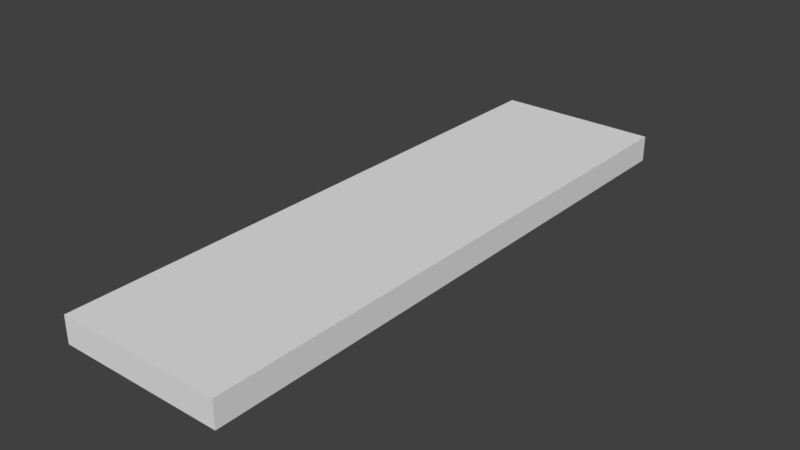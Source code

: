 # Source: lamp.blend  (saved by Blender 2.79.0; exported with 4.5.12 LTS)
import bpy
from mathutils import Matrix  # noqa: F401  (used for matrix-valued properties, if any)

bpy.ops.wm.read_factory_settings(use_empty=True)
scene = bpy.context.scene
scene.name = 'Scene'

# ---- collections
col_collection_1 = bpy.data.collections.new('Collection 1'); scene.collection.children.link(col_collection_1)

# ---- world
world_world = bpy.data.worlds.new('World'); scene.world = world_world
world_world.color = (0.05088, 0.05088, 0.05088)
world_world.use_sun_shadow = False
world_world.sun_shadow_jitter_overblur = 0.0
world_world.cycles.sampling_method = 'MANUAL'

# ---- meshes
me_cube_003 = bpy.data.meshes.new('Cube.003')
me_cube_003.from_pydata([(-0.3281, -1.167, -0.05374), (-0.3281, -1.167, 0.05107), (-0.3281, 1.167, -0.05374), (-0.3281, 1.167, 0.05107), (0.3281, -1.167, -0.05374), (0.3281, -1.167, 0.05107), (0.3281, 1.167, -0.05374), (0.3281, 1.167, 0.05107)], [], [(0, 1, 3, 2), (2, 3, 7, 6), (6, 7, 5, 4), (4, 5, 1, 0), (2, 6, 4, 0), (7, 3, 1, 5)])
_uv = me_cube_003.uv_layers.new(name='UVMap')
_uv.uv.foreach_set('vector', [0.9356, 1.0, 0.8711, 1.0, 0.8711, 0.0, 0.9356, 0.0, 0.9356, 0.2812, 1.0, 0.2812, 1.0, 0.5624, 0.9356, 0.5624, 0.8711, 1.0, 0.8067, 1.0, 0.8067, 0.0, 0.8711, 0.0, 0.9356, 0.0, 1.0, 0.0, 1.0, 0.2812, 0.9356, 0.2812, 7.329e-08, 0.0, 0.4033, 0.0, 0.4033, 1.0, 0.0, 1.0, 0.8067, 1.0, 0.4033, 1.0, 0.4033, 0.0, 0.8067, 0.0])
_ca = me_cube_003.color_attributes.new('Col', 'BYTE_COLOR', 'CORNER')
_ca.data.foreach_set('color', [0.7231, 0.7991, 1.0, 1.0, 0.7231, 0.7991, 1.0, 1.0, 0.7231, 0.7991, 1.0, 1.0, 0.7231, 0.7991, 1.0, 1.0, 0.7231, 0.7991, 1.0, 1.0, 0.7231, 0.7991, 1.0, 1.0, 0.7231, 0.7991, 1.0, 1.0, 0.7231, 0.7991, 1.0, 1.0, 0.7231, 0.7991, 1.0, 1.0, 0.7231, 0.7991, 1.0, 1.0, 0.7231, 0.7991, 1.0, 1.0, 0.7231, 0.7991, 1.0, 1.0, 0.7231, 0.7991, 1.0, 1.0, 0.7231, 0.7991, 1.0, 1.0, 0.7231, 0.7991, 1.0, 1.0, 0.7231, 0.7991, 1.0, 1.0, 0.7231, 0.7991, 1.0, 1.0, 0.7231, 0.7991, 1.0, 1.0, 0.7231, 0.7991, 1.0, 1.0, 0.7231, 0.7991, 1.0, 1.0, 0.7231, 0.7991, 1.0, 1.0, 0.7231, 0.7991, 1.0, 1.0, 0.7231, 0.7991, 1.0, 1.0, 0.7231, 0.7991, 1.0, 1.0])
me_cube_003.use_remesh_preserve_volume = False
me_cube_003.use_remesh_preserve_attributes = False
me_cube_003.use_mirror_vertex_groups = False
me_cube_003.use_paint_bone_selection = False
me_cube_003.use_paint_mask = True
me_cube_003.update()

# ---- objects
ob_cube = bpy.data.objects.new('Cube', me_cube_003)

# ---- transforms, parenting, visibility, modifiers, constraints
ob_cube.location = (0.0, 0.0, 0.0)
ob_cube.lineart.crease_threshold = 0.0

# ---- collection membership
col_collection_1.objects.link(ob_cube)

# ---- scene / render settings (as saved in the file)
scene.frame_start = 1; scene.frame_end = 250; scene.frame_set(1)
scene.render.engine = 'BLENDER_EEVEE_NEXT'
scene.render.resolution_percentage = 50
scene.render.dither_intensity = 0.0
scene.cycles.use_denoising = False
scene.cycles.samples = 128
scene.cycles.sampling_pattern = 'TABULATED_SOBOL'
scene.cycles.use_adaptive_sampling = False
scene.cycles.use_light_tree = False
scene.cycles.blur_glossy = 0.0
scene.cycles.sample_clamp_indirect = 0.0
scene.view_settings.view_transform = 'Standard'
bpy.context.view_layer.update()

# ---- added for rendering (the .blend has no active camera and no usable light): camera, sun
cam_auto = bpy.data.cameras.new('AutoCamera')
cam_auto.lens = 50.0
cam_auto.sensor_width = 36.0
cam_auto.clip_end = 1000.0
ob_auto_camera = bpy.data.objects.new('AutoCamera', cam_auto)
scene.collection.objects.link(ob_auto_camera)
ob_auto_camera.location = (2.24455, -2.69346, 1.79431)
ob_auto_camera.rotation_euler = (1.09748, -7.21219e-08, 0.694738)
scene.camera = ob_auto_camera
light_auto_sun = bpy.data.lights.new('AutoSun', 'SUN')
light_auto_sun.energy = 3.0
light_auto_sun.angle = 0.0523599
ob_auto_sun = bpy.data.objects.new('AutoSun', light_auto_sun)
scene.collection.objects.link(ob_auto_sun)
ob_auto_sun.rotation_euler = (0.872665, 0.174533, 0.523599)
bpy.context.view_layer.update()
